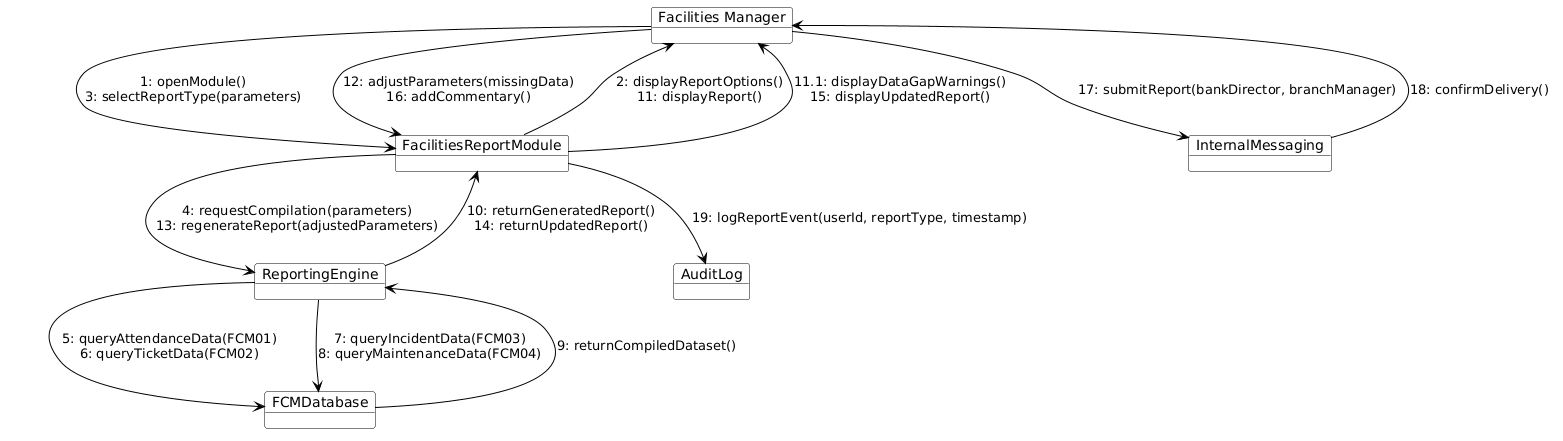

The diagram above was rendered by PlantUML. Its source (embedded in the PNG):
@startuml
skinparam defaultFontName Arial
skinparam objectBackgroundColor white
skinparam objectBorderColor black
skinparam arrowColor black

object "Facilities Manager" as FM
object "FacilitiesReportModule" as FRM
object "ReportingEngine" as RE
object "FCMDatabase" as DB
object "InternalMessaging" as MSG
object "AuditLog" as AL

FM --> FRM : "1: openModule()\n3: selectReportType(parameters)"
FM --> FRM : "12: adjustParameters(missingData)\n16: addCommentary()"
FM --> MSG : "17: submitReport(bankDirector, branchManager)"
FRM --> FM : "2: displayReportOptions()\n11: displayReport()"
FRM --> FM : "11.1: displayDataGapWarnings()\n15: displayUpdatedReport()"
FRM --> RE : "4: requestCompilation(parameters)\n13: regenerateReport(adjustedParameters)"
FRM --> AL : "19: logReportEvent(userId, reportType, timestamp)"
RE --> FRM : "10: returnGeneratedReport()\n14: returnUpdatedReport()"
RE --> DB : "5: queryAttendanceData(FCM01)\n6: queryTicketData(FCM02)"
RE --> DB : "7: queryIncidentData(FCM03)\n8: queryMaintenanceData(FCM04)"
DB --> RE : "9: returnCompiledDataset()"
MSG --> FM : "18: confirmDelivery()"
@enduml